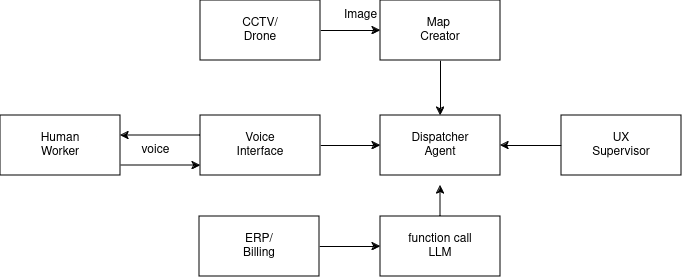

The diagram above was exported from draw.io. Its source (the exported page's mxGraphModel, read from the mxfile embedded in the PNG):
<mxGraphModel dx="794" dy="767" grid="1" gridSize="10" guides="1" tooltips="1" connect="1" arrows="1" fold="1" page="1" pageScale="1" pageWidth="850" pageHeight="1100" math="0" shadow="0">
  <root>
    <mxCell id="0" />
    <mxCell id="1" parent="0" />
    <mxCell id="rKJRh0igCLnAi7LhCojA-9" value="" style="edgeStyle=orthogonalEdgeStyle;rounded=0;orthogonalLoop=1;jettySize=auto;html=1;" edge="1" parent="1" source="rKJRh0igCLnAi7LhCojA-1" target="rKJRh0igCLnAi7LhCojA-2">
      <mxGeometry relative="1" as="geometry" />
    </mxCell>
    <mxCell id="rKJRh0igCLnAi7LhCojA-1" value="&lt;div&gt;CCTV/&lt;/div&gt;&lt;div&gt;Drone&lt;/div&gt;" style="rounded=0;whiteSpace=wrap;html=1;" vertex="1" parent="1">
      <mxGeometry x="280" y="265" width="120" height="60" as="geometry" />
    </mxCell>
    <mxCell id="rKJRh0igCLnAi7LhCojA-23" style="edgeStyle=orthogonalEdgeStyle;rounded=0;orthogonalLoop=1;jettySize=auto;html=1;entryX=0.5;entryY=0;entryDx=0;entryDy=0;" edge="1" parent="1" source="rKJRh0igCLnAi7LhCojA-2" target="rKJRh0igCLnAi7LhCojA-3">
      <mxGeometry relative="1" as="geometry" />
    </mxCell>
    <mxCell id="rKJRh0igCLnAi7LhCojA-2" value="&lt;div&gt;Map&amp;nbsp;&lt;/div&gt;&lt;div&gt;Creator&lt;/div&gt;" style="rounded=0;whiteSpace=wrap;html=1;" vertex="1" parent="1">
      <mxGeometry x="460" y="265" width="120" height="60" as="geometry" />
    </mxCell>
    <mxCell id="rKJRh0igCLnAi7LhCojA-3" value="&lt;div&gt;Dispatcher&lt;/div&gt;&lt;div&gt;Agent&lt;br&gt;&lt;/div&gt;" style="rounded=0;whiteSpace=wrap;html=1;" vertex="1" parent="1">
      <mxGeometry x="460" y="380" width="120" height="60" as="geometry" />
    </mxCell>
    <mxCell id="rKJRh0igCLnAi7LhCojA-10" value="" style="edgeStyle=orthogonalEdgeStyle;rounded=0;orthogonalLoop=1;jettySize=auto;html=1;" edge="1" parent="1" source="rKJRh0igCLnAi7LhCojA-4" target="rKJRh0igCLnAi7LhCojA-5">
      <mxGeometry relative="1" as="geometry">
        <Array as="points">
          <mxPoint x="240" y="430" />
          <mxPoint x="240" y="430" />
        </Array>
      </mxGeometry>
    </mxCell>
    <mxCell id="rKJRh0igCLnAi7LhCojA-4" value="&lt;div&gt;Human&lt;/div&gt;&lt;div&gt;Worker&lt;br&gt;&lt;/div&gt;" style="rounded=0;whiteSpace=wrap;html=1;" vertex="1" parent="1">
      <mxGeometry x="80" y="380" width="120" height="60" as="geometry" />
    </mxCell>
    <mxCell id="rKJRh0igCLnAi7LhCojA-13" value="" style="edgeStyle=orthogonalEdgeStyle;rounded=0;orthogonalLoop=1;jettySize=auto;html=1;" edge="1" parent="1" source="rKJRh0igCLnAi7LhCojA-5" target="rKJRh0igCLnAi7LhCojA-4">
      <mxGeometry relative="1" as="geometry">
        <Array as="points">
          <mxPoint x="240" y="400" />
          <mxPoint x="240" y="400" />
        </Array>
      </mxGeometry>
    </mxCell>
    <mxCell id="rKJRh0igCLnAi7LhCojA-15" style="edgeStyle=orthogonalEdgeStyle;rounded=0;orthogonalLoop=1;jettySize=auto;html=1;entryX=0;entryY=0.5;entryDx=0;entryDy=0;" edge="1" parent="1" source="rKJRh0igCLnAi7LhCojA-5" target="rKJRh0igCLnAi7LhCojA-3">
      <mxGeometry relative="1" as="geometry" />
    </mxCell>
    <mxCell id="rKJRh0igCLnAi7LhCojA-5" value="&lt;div&gt;Voice&lt;/div&gt;&lt;div&gt;Interface&lt;br&gt;&lt;/div&gt;" style="rounded=0;whiteSpace=wrap;html=1;" vertex="1" parent="1">
      <mxGeometry x="280" y="380" width="120" height="60" as="geometry" />
    </mxCell>
    <mxCell id="rKJRh0igCLnAi7LhCojA-11" value="" style="edgeStyle=orthogonalEdgeStyle;rounded=0;orthogonalLoop=1;jettySize=auto;html=1;" edge="1" parent="1" source="rKJRh0igCLnAi7LhCojA-6" target="rKJRh0igCLnAi7LhCojA-7">
      <mxGeometry relative="1" as="geometry" />
    </mxCell>
    <mxCell id="rKJRh0igCLnAi7LhCojA-6" value="&lt;div&gt;ERP/&lt;/div&gt;&lt;div&gt;Billing&lt;br&gt;&lt;/div&gt;" style="rounded=0;whiteSpace=wrap;html=1;" vertex="1" parent="1">
      <mxGeometry x="279" y="481" width="120" height="60" as="geometry" />
    </mxCell>
    <mxCell id="rKJRh0igCLnAi7LhCojA-22" style="edgeStyle=orthogonalEdgeStyle;rounded=0;orthogonalLoop=1;jettySize=auto;html=1;" edge="1" parent="1" source="rKJRh0igCLnAi7LhCojA-7">
      <mxGeometry relative="1" as="geometry">
        <mxPoint x="520" y="450" as="targetPoint" />
      </mxGeometry>
    </mxCell>
    <mxCell id="rKJRh0igCLnAi7LhCojA-7" value="&lt;div&gt;function call&lt;/div&gt;&lt;div&gt;LLM&lt;br&gt;&lt;/div&gt;" style="rounded=0;whiteSpace=wrap;html=1;" vertex="1" parent="1">
      <mxGeometry x="460" y="481" width="120" height="60" as="geometry" />
    </mxCell>
    <mxCell id="rKJRh0igCLnAi7LhCojA-19" style="edgeStyle=orthogonalEdgeStyle;rounded=0;orthogonalLoop=1;jettySize=auto;html=1;entryX=1;entryY=0.5;entryDx=0;entryDy=0;" edge="1" parent="1" source="rKJRh0igCLnAi7LhCojA-8" target="rKJRh0igCLnAi7LhCojA-3">
      <mxGeometry relative="1" as="geometry" />
    </mxCell>
    <mxCell id="rKJRh0igCLnAi7LhCojA-8" value="&lt;div&gt;UX&lt;/div&gt;&lt;div&gt;Supervisor&lt;br&gt;&lt;/div&gt;" style="rounded=0;whiteSpace=wrap;html=1;" vertex="1" parent="1">
      <mxGeometry x="641" y="380" width="120" height="60" as="geometry" />
    </mxCell>
    <mxCell id="rKJRh0igCLnAi7LhCojA-12" value="Image" style="text;html=1;align=center;verticalAlign=middle;resizable=0;points=[];autosize=1;strokeColor=none;fillColor=none;" vertex="1" parent="1">
      <mxGeometry x="410" y="265" width="60" height="30" as="geometry" />
    </mxCell>
    <mxCell id="rKJRh0igCLnAi7LhCojA-14" value="voice" style="text;html=1;align=center;verticalAlign=middle;resizable=0;points=[];autosize=1;strokeColor=none;fillColor=none;" vertex="1" parent="1">
      <mxGeometry x="210" y="400" width="50" height="30" as="geometry" />
    </mxCell>
  </root>
</mxGraphModel>